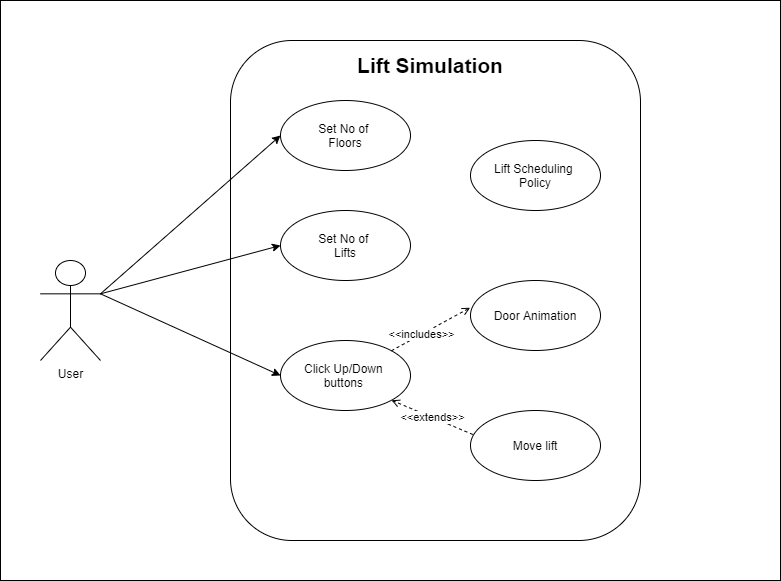

The diagram above was exported from draw.io. Its source (the exported page's mxGraphModel, read from the mxfile embedded in the PNG):
<mxGraphModel dx="1038" dy="649" grid="1" gridSize="10" guides="1" tooltips="1" connect="1" arrows="1" fold="1" page="1" pageScale="1" pageWidth="1100" pageHeight="850" math="0" shadow="0">
  <root>
    <mxCell id="0" />
    <mxCell id="1" parent="0" />
    <mxCell id="q0pjFTKjz-l1UCoQcydQ-1" value="User" style="shape=umlActor;verticalLabelPosition=bottom;verticalAlign=top;html=1;outlineConnect=0;" vertex="1" parent="1">
      <mxGeometry x="90" y="300" width="60" height="100" as="geometry" />
    </mxCell>
    <mxCell id="q0pjFTKjz-l1UCoQcydQ-2" value="" style="rounded=1;whiteSpace=wrap;html=1;fillColor=none;" vertex="1" parent="1">
      <mxGeometry x="280" y="80" width="410" height="500" as="geometry" />
    </mxCell>
    <mxCell id="q0pjFTKjz-l1UCoQcydQ-3" value="Set No of &lt;br&gt;Floors" style="ellipse;whiteSpace=wrap;html=1;fillColor=none;" vertex="1" parent="1">
      <mxGeometry x="330" y="140" width="130" height="70" as="geometry" />
    </mxCell>
    <mxCell id="q0pjFTKjz-l1UCoQcydQ-4" value="Set No of&amp;nbsp;&lt;br&gt;Lifts" style="ellipse;whiteSpace=wrap;html=1;fillColor=none;" vertex="1" parent="1">
      <mxGeometry x="330" y="250" width="130" height="70" as="geometry" />
    </mxCell>
    <mxCell id="q0pjFTKjz-l1UCoQcydQ-5" value="Click Up/Down &lt;br&gt;buttons&amp;nbsp;" style="ellipse;whiteSpace=wrap;html=1;fillColor=none;" vertex="1" parent="1">
      <mxGeometry x="330" y="380" width="130" height="70" as="geometry" />
    </mxCell>
    <mxCell id="q0pjFTKjz-l1UCoQcydQ-8" value="" style="endArrow=classic;html=1;rounded=0;exitX=1;exitY=0.3333333333333333;exitDx=0;exitDy=0;exitPerimeter=0;entryX=0;entryY=0.5;entryDx=0;entryDy=0;" edge="1" parent="1" source="q0pjFTKjz-l1UCoQcydQ-1" target="q0pjFTKjz-l1UCoQcydQ-3">
      <mxGeometry width="50" height="50" relative="1" as="geometry">
        <mxPoint x="500" y="400" as="sourcePoint" />
        <mxPoint x="550" y="350" as="targetPoint" />
      </mxGeometry>
    </mxCell>
    <mxCell id="q0pjFTKjz-l1UCoQcydQ-9" value="" style="endArrow=classic;html=1;rounded=0;exitX=1;exitY=0.3333333333333333;exitDx=0;exitDy=0;exitPerimeter=0;entryX=0;entryY=0.5;entryDx=0;entryDy=0;" edge="1" parent="1" source="q0pjFTKjz-l1UCoQcydQ-1" target="q0pjFTKjz-l1UCoQcydQ-4">
      <mxGeometry width="50" height="50" relative="1" as="geometry">
        <mxPoint x="160" y="343.33333333333337" as="sourcePoint" />
        <mxPoint x="340" y="185" as="targetPoint" />
      </mxGeometry>
    </mxCell>
    <mxCell id="q0pjFTKjz-l1UCoQcydQ-12" value="" style="endArrow=classic;html=1;rounded=0;exitX=1;exitY=0.3333333333333333;exitDx=0;exitDy=0;exitPerimeter=0;entryX=0;entryY=0.5;entryDx=0;entryDy=0;" edge="1" parent="1" source="q0pjFTKjz-l1UCoQcydQ-1" target="q0pjFTKjz-l1UCoQcydQ-5">
      <mxGeometry width="50" height="50" relative="1" as="geometry">
        <mxPoint x="160" y="343.33333333333337" as="sourcePoint" />
        <mxPoint x="340" y="295" as="targetPoint" />
      </mxGeometry>
    </mxCell>
    <mxCell id="q0pjFTKjz-l1UCoQcydQ-13" value="Move lift" style="ellipse;whiteSpace=wrap;html=1;fillColor=none;" vertex="1" parent="1">
      <mxGeometry x="520" y="450" width="130" height="70" as="geometry" />
    </mxCell>
    <mxCell id="q0pjFTKjz-l1UCoQcydQ-14" value="Door Animation" style="ellipse;whiteSpace=wrap;html=1;fillColor=none;" vertex="1" parent="1">
      <mxGeometry x="520" y="320" width="130" height="70" as="geometry" />
    </mxCell>
    <mxCell id="q0pjFTKjz-l1UCoQcydQ-15" value="&lt;b&gt;&lt;font style=&quot;font-size: 21px&quot;&gt;Lift Simulation&lt;/font&gt;&lt;/b&gt;" style="text;html=1;strokeColor=none;fillColor=none;align=center;verticalAlign=middle;whiteSpace=wrap;rounded=0;" vertex="1" parent="1">
      <mxGeometry x="380" y="90" width="200" height="30" as="geometry" />
    </mxCell>
    <mxCell id="q0pjFTKjz-l1UCoQcydQ-16" value="" style="endArrow=open;html=1;rounded=0;exitX=1;exitY=0;exitDx=0;exitDy=0;entryX=-0.003;entryY=0.389;entryDx=0;entryDy=0;entryPerimeter=0;dashed=1;endFill=0;" edge="1" parent="1" source="q0pjFTKjz-l1UCoQcydQ-5" target="q0pjFTKjz-l1UCoQcydQ-14">
      <mxGeometry width="50" height="50" relative="1" as="geometry">
        <mxPoint x="500" y="320" as="sourcePoint" />
        <mxPoint x="550" y="270" as="targetPoint" />
      </mxGeometry>
    </mxCell>
    <mxCell id="q0pjFTKjz-l1UCoQcydQ-17" value="&amp;lt;&amp;lt;includes&amp;gt;&amp;gt;" style="edgeLabel;html=1;align=center;verticalAlign=middle;resizable=0;points=[];" vertex="1" connectable="0" parent="q0pjFTKjz-l1UCoQcydQ-16">
      <mxGeometry x="-0.2434" relative="1" as="geometry">
        <mxPoint as="offset" />
      </mxGeometry>
    </mxCell>
    <mxCell id="q0pjFTKjz-l1UCoQcydQ-18" value="&amp;lt;&amp;lt;extends&amp;gt;&amp;gt;" style="endArrow=open;html=1;rounded=0;dashed=1;entryX=1;entryY=1;entryDx=0;entryDy=0;exitX=0.018;exitY=0.343;exitDx=0;exitDy=0;exitPerimeter=0;endFill=0;" edge="1" parent="1" source="q0pjFTKjz-l1UCoQcydQ-13" target="q0pjFTKjz-l1UCoQcydQ-5">
      <mxGeometry width="50" height="50" relative="1" as="geometry">
        <mxPoint x="500" y="320" as="sourcePoint" />
        <mxPoint x="550" y="270" as="targetPoint" />
      </mxGeometry>
    </mxCell>
    <mxCell id="q0pjFTKjz-l1UCoQcydQ-19" style="edgeStyle=orthogonalEdgeStyle;rounded=0;orthogonalLoop=1;jettySize=auto;html=1;exitX=0.5;exitY=1;exitDx=0;exitDy=0;dashed=1;endArrow=open;endFill=0;" edge="1" parent="1" source="q0pjFTKjz-l1UCoQcydQ-2" target="q0pjFTKjz-l1UCoQcydQ-2">
      <mxGeometry relative="1" as="geometry" />
    </mxCell>
    <mxCell id="q0pjFTKjz-l1UCoQcydQ-20" value="Lift Scheduling &lt;br&gt;Policy" style="ellipse;whiteSpace=wrap;html=1;fillColor=none;" vertex="1" parent="1">
      <mxGeometry x="520" y="180" width="130" height="70" as="geometry" />
    </mxCell>
    <mxCell id="q0pjFTKjz-l1UCoQcydQ-22" value="" style="rounded=0;whiteSpace=wrap;html=1;fontSize=21;fillColor=none;" vertex="1" parent="1">
      <mxGeometry x="50" y="40" width="780" height="580" as="geometry" />
    </mxCell>
  </root>
</mxGraphModel>